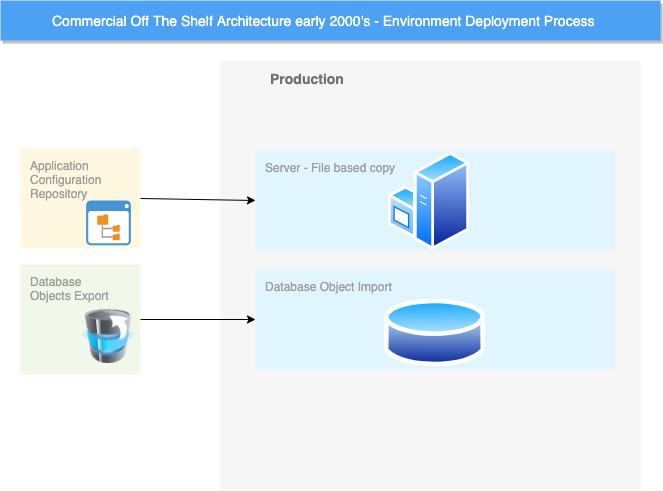

The diagram above was exported from draw.io. Its source (the exported page's mxGraphModel, read from the mxfile embedded in the PNG):
<mxGraphModel dx="1138" dy="633" grid="1" gridSize="10" guides="1" tooltips="1" connect="1" arrows="1" fold="1" page="1" pageScale="1" pageWidth="1169" pageHeight="827" background="#ffffff" math="0" shadow="0">
  <root>
    <mxCell id="0" />
    <mxCell id="1" parent="0" />
    <mxCell id="14" value="&lt;b&gt;Production&lt;/b&gt;" style="fillColor=#F6F6F6;strokeColor=none;shadow=0;gradientColor=none;fontSize=14;align=left;spacing=10;fontColor=#717171;9E9E9E;verticalAlign=top;spacingTop=-4;fontStyle=0;spacingLeft=40;html=1;" parent="1" vertex="1">
      <mxGeometry x="450" y="100" width="420" height="430" as="geometry" />
    </mxCell>
    <mxCell id="uUwtExcUHWhCKpSJgth0-721" value="Server - File based copy" style="rounded=1;absoluteArcSize=1;arcSize=2;html=1;strokeColor=none;gradientColor=none;shadow=0;dashed=0;strokeColor=none;fontSize=12;fontColor=#9E9E9E;align=left;verticalAlign=top;spacing=10;spacingTop=-4;fillColor=#E1F5FE;" vertex="1" parent="1">
      <mxGeometry x="485" y="190" width="360" height="100" as="geometry" />
    </mxCell>
    <mxCell id="705" value="Application &lt;br&gt;Configuration&lt;br&gt;Repository" style="rounded=1;absoluteArcSize=1;arcSize=2;html=1;strokeColor=none;gradientColor=none;shadow=0;dashed=0;strokeColor=none;fontSize=12;fontColor=#9E9E9E;align=left;verticalAlign=top;spacing=10;spacingTop=-4;fillColor=#FFF8E1;" parent="1" vertex="1">
      <mxGeometry x="250" y="188" width="120" height="100" as="geometry" />
    </mxCell>
    <mxCell id="707" value="Database&lt;br&gt;Objects Export" style="rounded=1;absoluteArcSize=1;arcSize=2;html=1;strokeColor=none;gradientColor=none;shadow=0;dashed=0;strokeColor=none;fontSize=12;fontColor=#9E9E9E;align=left;verticalAlign=top;spacing=10;spacingTop=-4;fillColor=#F1F8E9;" parent="1" vertex="1">
      <mxGeometry x="250" y="304" width="120" height="110" as="geometry" />
    </mxCell>
    <mxCell id="2" value="Commercial Off The Shelf Architecture early 2000's - Environment Deployment Process" style="fillColor=#4DA1F5;strokeColor=none;shadow=1;gradientColor=none;fontSize=14;align=left;spacingLeft=50;fontColor=#ffffff;html=1;" parent="1" vertex="1">
      <mxGeometry x="230" y="40" width="660" height="40" as="geometry" />
    </mxCell>
    <mxCell id="uUwtExcUHWhCKpSJgth0-722" value="Database Object Import" style="rounded=1;absoluteArcSize=1;arcSize=2;html=1;strokeColor=none;gradientColor=none;shadow=0;dashed=0;strokeColor=none;fontSize=12;fontColor=#9E9E9E;align=left;verticalAlign=top;spacing=10;spacingTop=-4;fillColor=#E1F5FE;" vertex="1" parent="1">
      <mxGeometry x="485" y="309" width="360" height="100" as="geometry" />
    </mxCell>
    <mxCell id="uUwtExcUHWhCKpSJgth0-723" value="" style="aspect=fixed;perimeter=ellipsePerimeter;html=1;align=center;shadow=0;dashed=0;spacingTop=3;image;image=img/lib/active_directory/database.svg;" vertex="1" parent="1">
      <mxGeometry x="614" y="335" width="101.35" height="75" as="geometry" />
    </mxCell>
    <mxCell id="uUwtExcUHWhCKpSJgth0-724" value="" style="aspect=fixed;perimeter=ellipsePerimeter;html=1;align=center;shadow=0;dashed=0;spacingTop=3;image;image=img/lib/active_directory/windows_server.svg;" vertex="1" parent="1">
      <mxGeometry x="618" y="191.22" width="81" height="98.78" as="geometry" />
    </mxCell>
    <mxCell id="uUwtExcUHWhCKpSJgth0-728" value="" style="image;html=1;image=img/lib/clip_art/computers/Database_Move_Stack_128x128.png" vertex="1" parent="1">
      <mxGeometry x="308" y="349" width="60" height="54" as="geometry" />
    </mxCell>
    <mxCell id="uUwtExcUHWhCKpSJgth0-729" value="" style="endArrow=classic;html=1;exitX=1;exitY=0.5;exitDx=0;exitDy=0;entryX=0;entryY=0.5;entryDx=0;entryDy=0;" edge="1" parent="1" source="705" target="uUwtExcUHWhCKpSJgth0-721">
      <mxGeometry width="50" height="50" relative="1" as="geometry">
        <mxPoint x="550" y="380" as="sourcePoint" />
        <mxPoint x="600" y="330" as="targetPoint" />
      </mxGeometry>
    </mxCell>
    <mxCell id="uUwtExcUHWhCKpSJgth0-730" value="" style="endArrow=classic;html=1;exitX=1;exitY=0.5;exitDx=0;exitDy=0;entryX=0;entryY=0.5;entryDx=0;entryDy=0;" edge="1" parent="1" source="707" target="uUwtExcUHWhCKpSJgth0-722">
      <mxGeometry width="50" height="50" relative="1" as="geometry">
        <mxPoint x="550" y="380" as="sourcePoint" />
        <mxPoint x="600" y="330" as="targetPoint" />
      </mxGeometry>
    </mxCell>
    <mxCell id="uUwtExcUHWhCKpSJgth0-731" value="" style="shadow=0;dashed=0;html=1;strokeColor=none;fillColor=#4495D1;labelPosition=center;verticalLabelPosition=bottom;verticalAlign=top;align=center;outlineConnect=0;shape=mxgraph.veeam.2d.file_system_browser;" vertex="1" parent="1">
      <mxGeometry x="315.6" y="240" width="44.8" height="44.8" as="geometry" />
    </mxCell>
  </root>
</mxGraphModel>